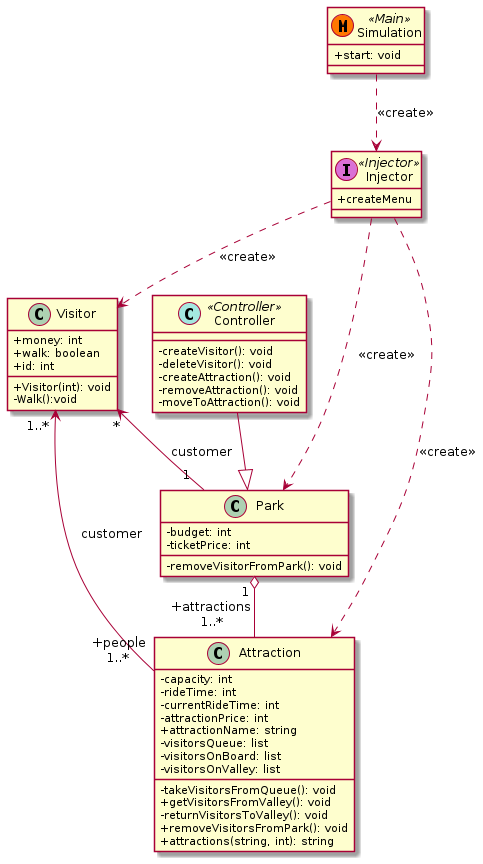

The diagram above was rendered by PlantUML. Its source (embedded in the PNG):
@startuml
skinparam classAttributeIconSize 0
Visitor " * " <-- " 1 " Park: customer
Visitor " 1..* " <-- " +people\n 1..* " Attraction: customer
Park " 1 " o-- " +attractions\n 1..*" Attraction
Simulation ..> Injector: <<create>>
Injector ..> Visitor: <<create>>
Injector ..> Park: <<create>>
Injector ..> Attraction: <<create>>
Controller --|> Park

class Visitor {
    + money: int
    + walk: boolean
    + id: int
    + Visitor(int): void
    - Walk():void
}

class Park {
    - budget: int
    - ticketPrice: int
    - removeVisitorFromPark(): void
}

class Attraction {
    - capacity: int
    - rideTime: int
    - currentRideTime: int
    - attractionPrice: int
    + attractionName: string
    - visitorsQueue: list
    - visitorsOnBoard: list
    - visitorsOnValley: list
    - takeVisitorsFromQueue(): void
    + getVisitorsFromValley(): void
    - returnVisitorsToValley(): void
    + removeVisitorsFromPark(): void
    + attractions(string, int): string
}


class Simulation << (M,#FF7700) Main >> {
+ start: void
}

class Injector << (I,orchid) Injector >> {
+ createMenu
}


class Controller << (C,#a4e8e0) Controller >> {
    - createVisitor(): void
    - deleteVisitor(): void
    - createAttraction(): void
    - removeAttraction(): void
    - moveToAttraction(): void
}
@enduml